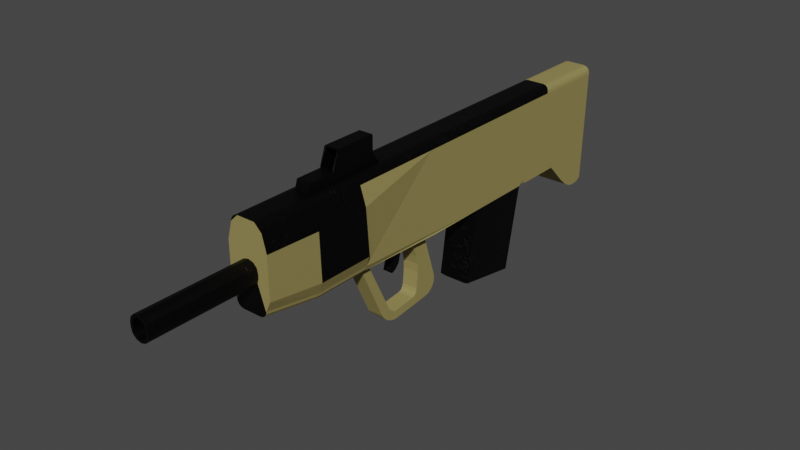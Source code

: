 # Source: BullpopRifle.blend  (saved by Blender 2.91.10; exported with 4.5.12 LTS)
import bpy
from mathutils import Matrix  # noqa: F401  (used for matrix-valued properties, if any)

bpy.ops.wm.read_factory_settings(use_empty=True)
scene = bpy.context.scene
scene.name = 'Scene'

# ---- collections
col_collection = bpy.data.collections.new('Collection'); scene.collection.children.link(col_collection)

# ---- materials (node trees are filled in below, after node groups)
mat_metal = bpy.data.materials.new('Metal')
mat_metal.use_transparent_shadow = False
mat_peach_001 = bpy.data.materials.new('Peach.001')
mat_peach_001.use_transparent_shadow = False

# ---- material node trees
mat_metal.use_nodes = True; mat_metal.node_tree.nodes.clear()
_N = mat_metal.node_tree.nodes; _L = mat_metal.node_tree.links
n0 = _N.new('ShaderNodeBsdfPrincipled'); n0.name = 'Principled BSDF'; n0.location = (23, 300)
n0.distribution = 'GGX'
n0.subsurface_method = 'BURLEY'
n0.inputs[0].default_value = (0.01341, 0.01341, 0.01341, 1.0)
n0.inputs[1].default_value = 1.0
n0.inputs[3].default_value = 1.45
n0.inputs[27].default_value = (0.0, 0.0, 0.0, 1.0)
n0.inputs[28].default_value = 1.0
n1 = _N.new('ShaderNodeOutputMaterial'); n1.name = 'Material Output'; n1.location = (313, 300)
n2 = _N.new('ShaderNodeBump'); n2.name = 'Bump'; n2.location = (-275, -155)
n2.inputs[0].default_value = 0.1167
n2.inputs[1].default_value = 1.0
n2.inputs[2].default_value = 1.0
n3 = _N.new('ShaderNodeValToRGB'); n3.name = 'ColorRamp'; n3.location = (-595, -229)
while len(n3.color_ramp.elements) > 1: n3.color_ramp.elements.remove(n3.color_ramp.elements[-1])
n3.color_ramp.elements[0].position = 0.0; n3.color_ramp.elements[0].color = (0.0, 0.0, 0.0, 1.0)
_e = n3.color_ramp.elements.new(0.5182); _e.color = (1.0, 1.0, 1.0, 1.0)
n4 = _N.new('ShaderNodeMapping'); n4.name = 'Mapping'; n4.location = (-1607, -343)
n5 = _N.new('ShaderNodeTexWave'); n5.name = 'Wave Texture'; n5.location = (-922, -275)
n5.inputs[1].default_value = 23.5
n5.inputs[2].default_value = 68.0
n6 = _N.new('ShaderNodeMix'); n6.name = 'Mix'; n6.location = (-1827, -407)
n6.data_type = 'RGBA'
n6.inputs[0].default_value = 0.7333
n7 = _N.new('ShaderNodeTexNoise'); n7.name = 'Noise Texture'; n7.location = (-2076, -218)
n7.inputs[3].default_value = 16.0
n8 = _N.new('ShaderNodeTexVoronoi'); n8.name = 'Voronoi Texture'; n8.location = (-1021, -639)
n8.distance = 'MINKOWSKI'
n8.inputs[2].default_value = 0.7
n9 = _N.new('ShaderNodeTexNoise'); n9.name = 'Noise Texture.001'; n9.location = (-1625, -729)
n9.inputs[3].default_value = 16.0
n10 = _N.new('ShaderNodeMix'); n10.name = 'Mix.001'; n10.location = (-1264, -732)
n10.data_type = 'RGBA'
n11 = _N.new('ShaderNodeTexCoord'); n11.name = 'Texture Coordinate'; n11.location = (-2319, -395)
n12 = _N.new('ShaderNodeValToRGB'); n12.name = 'ColorRamp.001'; n12.location = (-771, -607)
while len(n12.color_ramp.elements) > 1: n12.color_ramp.elements.remove(n12.color_ramp.elements[-1])
n12.color_ramp.elements[0].position = 0.1545; n12.color_ramp.elements[0].color = (0.0, 0.0, 0.0, 1.0)
_e = n12.color_ramp.elements.new(1.0); _e.color = (1.0, 1.0, 1.0, 1.0)
n13 = _N.new('ShaderNodeBump'); n13.name = 'Bump.001'; n13.location = (-451, -524)
n13.inputs[0].default_value = 0.3
n13.inputs[1].default_value = 1.0
n13.inputs[2].default_value = 1.0
_L.new(n0.outputs[0], n1.inputs[0])
_L.new(n2.outputs[0], n0.inputs[5])
_L.new(n5.outputs[0], n3.inputs[0])
_L.new(n11.outputs[3], n7.inputs[0])
_L.new(n4.outputs[0], n5.inputs[0])
_L.new(n3.outputs[0], n2.inputs[3])
_L.new(n7.outputs[1], n6.inputs[6])
_L.new(n6.outputs[2], n4.inputs[0])
_L.new(n11.outputs[3], n6.inputs[7])
_L.new(n13.outputs[0], n2.inputs[4])
_L.new(n8.outputs[1], n12.inputs[0])
_L.new(n12.outputs[0], n13.inputs[3])
_L.new(n11.outputs[3], n9.inputs[0])
_L.new(n9.outputs[1], n10.inputs[6])
_L.new(n10.outputs[2], n8.inputs[0])
_L.new(n11.outputs[3], n10.inputs[7])
n1.is_active_output = True
mat_peach_001.use_nodes = True; mat_peach_001.node_tree.nodes.clear()
_N = mat_peach_001.node_tree.nodes; _L = mat_peach_001.node_tree.links
n0 = _N.new('ShaderNodeBsdfPrincipled'); n0.name = 'Principled BSDF'; n0.location = (23, 300)
n0.distribution = 'GGX'
n0.subsurface_method = 'BURLEY'
n0.inputs[0].default_value = (0.3588, 0.2959, 0.1017, 1.0)
n0.inputs[1].default_value = 0.2766
n0.inputs[2].default_value = 0.7766
n0.inputs[3].default_value = 1.45
n0.inputs[27].default_value = (0.0, 0.0, 0.0, 1.0)
n0.inputs[28].default_value = 1.0
n1 = _N.new('ShaderNodeOutputMaterial'); n1.name = 'Material Output'; n1.location = (313, 300)
n2 = _N.new('ShaderNodeBump'); n2.name = 'Bump'; n2.location = (-275, -155)
n2.inputs[0].default_value = 0.1167
n2.inputs[1].default_value = 1.0
n2.inputs[2].default_value = 1.0
n3 = _N.new('ShaderNodeValToRGB'); n3.name = 'ColorRamp'; n3.location = (-595, -229)
while len(n3.color_ramp.elements) > 1: n3.color_ramp.elements.remove(n3.color_ramp.elements[-1])
n3.color_ramp.elements[0].position = 0.0; n3.color_ramp.elements[0].color = (0.0, 0.0, 0.0, 1.0)
_e = n3.color_ramp.elements.new(0.5182); _e.color = (1.0, 1.0, 1.0, 1.0)
n4 = _N.new('ShaderNodeMapping'); n4.name = 'Mapping'; n4.location = (-1607, -343)
n5 = _N.new('ShaderNodeTexWave'); n5.name = 'Wave Texture'; n5.location = (-922, -275)
n5.inputs[1].default_value = 23.5
n5.inputs[2].default_value = 68.0
n6 = _N.new('ShaderNodeMix'); n6.name = 'Mix'; n6.location = (-1827, -407)
n6.data_type = 'RGBA'
n6.inputs[0].default_value = 0.7333
n7 = _N.new('ShaderNodeTexNoise'); n7.name = 'Noise Texture'; n7.location = (-2076, -218)
n7.inputs[3].default_value = 16.0
n8 = _N.new('ShaderNodeTexCoord'); n8.name = 'Texture Coordinate'; n8.location = (-2319, -395)
n9 = _N.new('ShaderNodeBump'); n9.name = 'Bump.001'; n9.location = (-451, -524)
n9.inputs[0].default_value = 0.3
n9.inputs[1].default_value = 1.0
n9.inputs[2].default_value = 1.0
_L.new(n0.outputs[0], n1.inputs[0])
_L.new(n2.outputs[0], n0.inputs[5])
_L.new(n5.outputs[0], n3.inputs[0])
_L.new(n8.outputs[3], n7.inputs[0])
_L.new(n4.outputs[0], n5.inputs[0])
_L.new(n3.outputs[0], n2.inputs[3])
_L.new(n7.outputs[1], n6.inputs[6])
_L.new(n6.outputs[2], n4.inputs[0])
_L.new(n8.outputs[3], n6.inputs[7])
_L.new(n9.outputs[0], n2.inputs[4])
n1.is_active_output = True

# ---- world
world_world = bpy.data.worlds.new('World'); scene.world = world_world
world_world.use_nodes = True; world_world.node_tree.nodes.clear()
_N = world_world.node_tree.nodes; _L = world_world.node_tree.links
n0 = _N.new('ShaderNodeOutputWorld'); n0.name = 'World Output'; n0.location = (300, 300)
n1 = _N.new('ShaderNodeBackground'); n1.name = 'Background'; n1.location = (10, 300)
n1.inputs[0].default_value = (0.05088, 0.05088, 0.05088, 1.0)
_L.new(n1.outputs[0], n0.inputs[0])
n0.is_active_output = True
world_world.color = (0.05088, 0.05088, 0.05088)
world_world.use_sun_shadow = False
world_world.sun_shadow_jitter_overblur = 0.0

# ---- meshes
me_cube = bpy.data.meshes.new('Cube')
me_cube.from_pydata([(-0.3468, 1.536, 0.03046), (0.3468, 1.536, 0.03046), (0.005845, -4.214, 0.7562), (0.2096, -4.214, 0.9562), (0.1077, -4.214, 0.783), (0.1823, -4.214, 0.8562), (0.2096, -4.214, 1.047), (0.005845, -4.214, 1.247), (0.1823, -4.214, 1.147), (0.1077, -4.214, 1.22), (-0.2096, -4.214, 0.9562), (-0.005845, -4.214, 0.7562), (-0.1823, -4.214, 0.8562), (-0.1077, -4.214, 0.783), (-0.005845, -4.214, 1.247), (-0.2096, -4.214, 1.047), (-0.1077, -4.214, 1.22), (-0.1823, -4.214, 1.147), (-0.1521, -6.424, 1.04), (0.001723, -6.424, 1.191), (-0.1308, -6.424, 1.118), (-0.07798, -6.424, 1.17), (0.001723, -6.424, 0.8126), (-0.1521, -6.424, 0.9636), (-0.07798, -6.424, 0.8336), (-0.1308, -6.424, 0.8854), (0.1521, -6.424, 0.9636), (-0.001723, -6.424, 0.8126), (0.1308, -6.424, 0.8854), (0.07798, -6.424, 0.8336), (-0.001723, -6.424, 1.191), (0.1521, -6.424, 1.04), (0.07798, -6.424, 1.17), (0.1308, -6.424, 1.118), (0.3468, 4.236, 0.03046), (-0.3468, 4.236, 0.03046), (0.3468, 5.455, -0.6135), (0.3468, 5.013, -0.6616), (-0.3468, 5.013, -0.6616), (-0.3468, 5.455, -0.6135), (0.191, 3.968, 1.968), (0.3468, 3.902, 1.815), (0.2506, 3.963, 1.956), (0.3011, 3.949, 1.923), (0.3349, 3.927, 1.873), (0.3468, 1.973, 1.815), (0.191, 2.01, 1.968), (0.3349, 1.987, 1.873), (0.3011, 1.999, 1.923), (0.2506, 2.007, 1.956), (0.3468, 0.05243, 1.815), (0.191, 0.05243, 1.968), (0.3349, 0.05243, 1.873), (0.3011, 0.05243, 1.923), (0.2506, 0.05243, 1.956), (0.191, -1.905, 1.968), (0.3468, -1.894, 1.815), (0.2506, -1.904, 1.956), (0.3011, -1.902, 1.923), (0.3349, -1.898, 1.873), (-0.3468, -1.772, 0.1834), (-0.191, -1.761, 0.03046), (-0.3349, -1.768, 0.1249), (-0.3011, -1.764, 0.07525), (-0.2506, -1.762, 0.0421), (0.191, -1.761, 0.03046), (0.3468, -1.772, 0.1834), (0.2506, -1.762, 0.0421), (0.3011, -1.764, 0.07525), (0.3349, -1.768, 0.1249), (0.3468, 0.2053, 0.03046), (-0.3468, -1.894, 1.815), (-0.191, -1.905, 1.968), (-0.3349, -1.898, 1.873), (-0.3011, -1.902, 1.923), (-0.2506, -1.904, 1.956), (-0.3468, 0.05243, 1.815), (-0.191, 0.05243, 1.968), (-0.3349, 0.05243, 1.873), (-0.3011, 0.05243, 1.923), (-0.2506, 0.05243, 1.956), (-0.3468, 1.973, 1.815), (-0.191, 2.01, 1.968), (-0.3349, 1.987, 1.873), (-0.3011, 1.999, 1.923), (-0.2506, 2.007, 1.956), (-0.191, 3.968, 1.968), (-0.3468, 3.902, 1.815), (-0.2506, 3.963, 1.956), (-0.3011, 3.949, 1.923), (-0.3349, 3.927, 1.873), (-0.3468, -4.214, 1.815), (-0.191, -4.214, 1.968), (-0.3504, -4.214, 1.815), (-0.3349, -4.214, 1.873), (-0.3011, -4.214, 1.923), (-0.2506, -4.214, 1.956), (-0.191, -4.214, 0.2378), (-0.3468, -4.214, 0.3907), (-0.3361, -4.214, 0.3904), (-0.2506, -4.214, 0.2495), (-0.3011, -4.214, 0.2826), (-0.3349, -4.214, 0.3322), (0.3468, -4.214, 0.3907), (0.191, -4.214, 0.2378), (0.3361, -4.214, 0.3904), (0.3349, -4.214, 0.3322), (0.3011, -4.214, 0.2826), (0.2506, -4.214, 0.2495), (0.191, -4.214, 1.968), (0.3468, -4.214, 1.815), (0.3504, -4.214, 1.815), (0.2506, -4.214, 1.956), (0.3011, -4.214, 1.923), (0.3349, -4.214, 1.873), (-0.3468, 4.628, 1.815), (-0.191, 4.665, 1.968), (-0.3349, 4.642, 1.873), (-0.3011, 4.654, 1.923), (-0.2506, 4.662, 1.956), (0.3468, 4.628, 1.815), (0.191, 4.665, 1.968), (0.3349, 4.642, 1.873), (0.3011, 4.654, 1.923), (0.2506, 4.662, 1.956), (0.3468, 5.013, -0.6616), (0.3468, 4.678, -0.4179), (0.3468, 4.859, -0.5736), (-0.3468, 4.678, -0.4179), (-0.3468, 5.013, -0.6616), (-0.3468, 4.859, -0.5736), (0.3468, 5.163, -0.6954), (0.3468, 5.35, -0.6817), (-0.3468, 5.163, -0.6954), (-0.3468, 5.35, -0.6817), (-0.3468, -0.2479, 0.03046), (-0.1734, -0.0574, -1.387), (0.1734, -0.0574, -1.387), (0.1734, 0.0745, 0.03046), (-0.1734, 0.0745, 0.03046), (-0.1734, -0.4946, 0.03046), (0.1734, -0.4946, 0.03046), (0.1734, 0.3947, -0.9616), (0.1734, 0.1331, -1.366), (0.1734, 0.4121, -1.057), (0.1734, 0.4025, -1.148), (0.1734, 0.3665, -1.23), (0.1734, 0.3067, -1.296), (0.1734, 0.2271, -1.343), (-0.1734, 0.1331, -1.366), (-0.1734, 0.3947, -0.9616), (-0.1734, 0.2271, -1.343), (-0.1734, 0.3067, -1.296), (-0.1734, 0.3665, -1.23), (-0.1734, 0.4025, -1.148), (-0.1734, 0.4121, -1.057), (0.2096, -6.424, 1.047), (0.1823, -6.424, 1.147), (0.1077, -6.424, 1.22), (0.005845, -6.424, 1.247), (-0.1823, -6.424, 1.147), (-0.2096, -6.424, 1.047), (-0.1077, -6.424, 1.22), (-0.005845, -6.424, 1.247), (0.005845, -6.424, 0.7562), (0.1077, -6.424, 0.783), (0.1823, -6.424, 0.8562), (0.2096, -6.424, 0.9562), (-0.2096, -6.424, 0.9562), (-0.1823, -6.424, 0.8562), (-0.1077, -6.424, 0.783), (-0.005845, -6.424, 0.7562), (0.1521, -4.525, 1.04), (0.1308, -4.525, 1.118), (0.07798, -4.525, 1.17), (-0.001723, -4.525, 1.191), (-0.1308, -4.525, 1.118), (-0.1521, -4.525, 1.04), (-0.07798, -4.525, 1.17), (0.001723, -4.525, 1.191), (-0.001723, -4.525, 0.8126), (0.07798, -4.525, 0.8336), (0.1308, -4.525, 0.8854), (0.1521, -4.525, 0.9636), (-0.1521, -4.525, 0.9636), (-0.1308, -4.525, 0.8854), (-0.07798, -4.525, 0.8336), (0.001723, -4.525, 0.8126), (-0.158, -2.403, 1.968), (-0.158, -1.191, 1.968), (0.158, -2.403, 1.968), (0.158, -1.191, 1.968), (-0.1279, -1.348, 2.189), (0.1279, -1.348, 2.189), (0.1279, -2.345, 2.189), (-0.1279, -2.345, 2.189), (-0.1279, -1.348, 2.498), (0.1279, -1.348, 2.498), (0.1279, -2.213, 2.498), (-0.1279, -2.213, 2.498), (-0.158, -1.348, 2.159), (0.158, -1.348, 2.159), (-0.3011, -3.055, 1.923), (-0.2506, -3.056, 1.956), (-0.191, -3.056, 1.968), (0.3468, -3.05, 1.815), (0.3349, -3.053, 1.873), (0.3011, -3.055, 1.923), (-0.158, -2.951, 1.968), (0.2506, -3.056, 1.956), (0.191, -3.056, 1.968), (0.158, -2.951, 1.968), (0.1385, -2.345, 2.159), (0.158, -2.351, 2.139), (0.158, -2.325, 2.159), (0.158, -2.338, 2.177), (0.1443, -2.345, 2.173), (0.1523, -2.347, 2.153), (-0.158, -2.351, 2.139), (-0.1385, -2.345, 2.159), (-0.1443, -2.345, 2.173), (-0.158, -2.338, 2.177), (-0.158, -2.325, 2.159), (-0.1523, -2.347, 2.153), (-0.1385, -2.213, 2.528), (-0.158, -2.22, 2.509), (-0.1443, -2.213, 2.515), (-0.1523, -2.215, 2.523), (-0.158, -1.348, 2.509), (-0.1385, -1.348, 2.528), (-0.1443, -1.348, 2.515), (-0.1523, -1.348, 2.523), (0.158, -2.22, 2.509), (0.1385, -2.213, 2.528), (0.1443, -2.213, 2.515), (0.1523, -2.215, 2.523), (0.1385, -1.348, 2.528), (0.158, -1.348, 2.509), (0.1443, -1.348, 2.515), (0.1523, -1.348, 2.523), (-0.1385, -2.893, 2.159), (-0.158, -2.898, 2.139), (-0.1523, -2.894, 2.153), (0.158, -2.898, 2.139), (0.1385, -2.893, 2.159), (0.1523, -2.894, 2.153), (-0.3349, -3.053, 1.873), (-0.3468, -3.05, 1.815), (-0.191, -2.984, 0.03046), (-0.2506, -2.984, 0.0421), (-0.3011, -2.985, 0.07525), (-0.3349, -2.987, 0.1249), (-0.3468, -2.989, 0.1834), (0.191, -2.984, 0.03046), (0.2506, -2.984, 0.0421), (0.3011, -2.985, 0.07525), (0.3349, -2.987, 0.1249), (0.3468, -2.989, 0.1834), (-0.1734, -1.72, 0.01021), (0.1734, -1.72, 0.01021), (-0.1734, -1.53, 0.03046), (0.1734, -1.53, 0.03046), (-0.1734, -1.153, -1.213), (-0.1734, -0.7141, -1.457), (-0.1734, -1.097, -1.296), (-0.1734, -1.016, -1.369), (-0.1734, -0.9191, -1.423), (-0.1734, -0.815, -1.453), (0.1734, -0.7141, -1.457), (0.1734, -1.153, -1.213), (0.1734, -0.815, -1.453), (0.1734, -0.9191, -1.423), (0.1734, -1.016, -1.369), (0.1734, -1.097, -1.296), (-0.1734, -0.1276, -1.083), (-0.1734, -0.2468, -1.228), (-0.1734, -0.1492, -1.15), (-0.1734, -0.1842, -1.203), (0.1734, -0.2468, -1.228), (0.1734, -0.1276, -1.083), (0.1734, -0.1842, -1.203), (0.1734, -0.1492, -1.15), (0.1734, -0.9293, -1.199), (0.1734, -0.7762, -1.284), (0.1734, -0.8916, -1.246), (0.1734, -0.8356, -1.277), (-0.1734, -0.7762, -1.284), (-0.1734, -0.9293, -1.199), (-0.1734, -0.8356, -1.277), (-0.1734, -0.8916, -1.246), (-0.3468, 1.308, -1.544), (0.3468, 1.308, -1.544), (-0.1076, -0.7954, 0.03072), (-0.1076, -0.5506, -0.1467), (-0.1076, -0.5803, 0.03072), (0.1076, -0.7954, 0.03072), (0.1076, -0.5506, -0.1467), (0.1076, -0.5803, 0.03072), (-0.1076, -0.5803, -0.2875), (-0.1076, -0.7335, -0.2791), (0.1076, -0.5803, -0.2875), (0.1076, -0.7335, -0.2791), (-0.1076, -0.7865, -0.4769), (0.1076, -0.7865, -0.4769), (-0.1076, -0.6002, -0.3421), (-0.1076, -0.6945, -0.4396), (0.1076, -0.6945, -0.4396), (0.1076, -0.6002, -0.3421), (-0.1076, -0.7318, -0.1816), (-0.1076, -0.7431, -0.1139), (0.1076, -0.7431, -0.1139), (0.1076, -0.7318, -0.1816), (-0.1734, -0.3216, -0.03706), (-0.1734, -0.2114, -0.173), (-0.1734, -0.1482, -0.3586), (-0.1734, -0.107, -0.5441), (-0.1734, -0.09928, -0.7297), (0.1734, -0.3216, -0.03706), (0.1734, -0.2114, -0.173), (0.1734, -0.1482, -0.3586), (0.1734, -0.107, -0.5441), (0.1734, -0.09928, -0.7297), (0.4418, -1.864, 1.415), (0.4418, -4.214, 1.466), (0.4418, -3.035, 1.415), (-0.4418, -1.866, 1.414), (-0.4418, -4.214, 1.461), (-0.4418, -3.036, 1.414), (0.4418, -1.79, 0.4188), (0.4418, -4.214, 0.5962), (0.4418, -2.998, 0.4188), (-0.4418, -1.799, 0.4221), (-0.4418, -4.214, 0.5831), (-0.4418, -3.003, 0.4221), (0.3468, 5.456, -0.6095), (0.304, 5.505, -0.4108), (-0.304, 5.505, -0.4108), (-0.3468, 5.456, -0.6095), (0.304, 5.57, 1.811), (0.3468, 5.527, 1.815), (0.1868, 5.574, 1.925), (0.191, 5.532, 1.968), (0.2947, 5.571, 1.856), (0.3349, 5.529, 1.873), (0.2706, 5.573, 1.892), (0.3011, 5.531, 1.923), (0.2342, 5.573, 1.916), (0.2506, 5.532, 1.956), (-0.1868, 5.574, 1.925), (-0.191, 5.532, 1.968), (-0.304, 5.57, 1.811), (-0.3468, 5.527, 1.815), (-0.2342, 5.573, 1.916), (-0.2506, 5.532, 1.956), (-0.2706, 5.573, 1.892), (-0.3011, 5.531, 1.923), (-0.2947, 5.571, 1.856), (-0.3349, 5.529, 1.873), (-0.2472, 1.341, -1.589), (-0.3468, 1.308, -1.544), (0.3468, 1.308, -1.544), (0.2472, 1.341, -1.589), (-0.3468, 2.665, -1.777), (-0.2472, 2.629, -1.801), (0.2472, 2.629, -1.801), (0.3468, 2.665, -1.777), (-0.3468, 3.024, 0.03046), (-0.2428, 3.131, 0.03046), (-0.3468, 3.235, 0.03046), (-0.3468, 3.172, 0.1259), (0.2428, 3.131, 0.03046), (0.3468, 3.024, 0.03046), (0.3468, 3.172, 0.1259), (0.3468, 3.235, 0.03046), (-0.2428, 2.665, -1.777), (-0.3468, 2.665, -1.777), (0.3468, 2.665, -1.777), (0.2428, 2.665, -1.777)], [], [(366, 0, 290, 359, 362, 375), (10, 15, 161, 168), (248, 97, 104, 253), (200, 222, 221, 225, 228), (204, 210, 109, 92), (121, 40, 86, 116), (139, 138, 70, 1, 0, 135, 140), (324, 323, 110, 205), (212, 219, 240, 244), (34, 373, 372, 41, 120), (376, 377, 374, 375, 362, 363, 364, 365), (0, 366, 369, 87, 81), (1, 371, 376, 365, 360, 291), (327, 325, 71, 247), (19, 30, 175, 179), (2, 11, 171, 164), (14, 7, 159, 163), (2, 4, 5, 105, 104, 97, 99, 13, 11), (6, 8, 9, 7, 14, 16, 17, 15, 10, 12, 13, 99, 98, 332, 326, 91, 93, 92, 109, 111, 110, 323, 329, 103, 105, 5, 3), (6, 156, 157, 8), (8, 157, 158, 9), (9, 158, 159, 7), (161, 15, 17, 160), (160, 17, 16, 162), (162, 16, 14, 163), (2, 164, 165, 4), (4, 165, 166, 5), (5, 166, 167, 3), (10, 168, 169, 12), (12, 169, 170, 13), (13, 170, 171, 11), (6, 3, 167, 156), (372, 371, 1, 45, 41), (128, 35, 34, 126), (123, 345, 343, 122), (40, 46, 82, 86), (122, 343, 339, 120), (35, 128, 130, 129, 38, 133, 134, 39, 337, 351, 115), (348, 352, 354, 356, 350, 336, 335, 338, 342, 344, 346, 340), (60, 62, 63, 135, 0, 81, 76, 71, 325, 331), (70, 68, 69, 66, 328, 322, 56, 50, 45, 1), (91, 94, 93), (94, 95, 93), (95, 96, 93), (96, 92, 93), (97, 100, 99), (100, 101, 99), (101, 102, 99), (102, 98, 99), (103, 106, 105), (106, 107, 105), (107, 108, 105), (108, 104, 105), (109, 112, 111), (112, 113, 111), (113, 114, 111), (114, 110, 111), (210, 55, 57, 209), (209, 57, 58, 207), (207, 58, 59, 206), (206, 59, 56, 205), (116, 86, 88, 119), (119, 88, 89, 118), (118, 89, 90, 117), (117, 90, 87, 115), (46, 40, 42, 49), (49, 42, 43, 48), (48, 43, 44, 47), (47, 44, 41, 45), (51, 46, 49, 54), (54, 49, 48, 53), (53, 48, 47, 52), (52, 47, 45, 50), (55, 51, 54, 57), (57, 54, 53, 58), (58, 53, 52, 59), (59, 52, 50, 56), (204, 92, 96, 203), (203, 96, 95, 202), (202, 95, 94, 246), (246, 94, 91, 247), (248, 61, 64, 249), (249, 64, 63, 250), (250, 63, 62, 251), (251, 62, 60, 252), (253, 104, 108, 254), (254, 108, 107, 255), (255, 107, 106, 256), (256, 106, 103, 257), (77, 72, 75, 80), (80, 75, 74, 79), (79, 74, 73, 78), (78, 73, 71, 76), (82, 77, 80, 85), (85, 80, 79, 84), (84, 79, 78, 83), (83, 78, 76, 81), (86, 82, 85, 88), (88, 85, 84, 89), (89, 84, 83, 90), (90, 83, 81, 87), (341, 121, 116, 349), (349, 116, 119, 353), (124, 347, 345, 123), (121, 341, 347, 124), (0, 1, 291, 290), (357, 117, 115, 351), (355, 118, 117, 357), (353, 119, 118, 355), (40, 121, 124, 42), (42, 124, 123, 43), (43, 123, 122, 44), (44, 122, 120, 41), (334, 36, 132, 131, 37, 125, 127, 126, 34, 120, 339), (128, 126, 127, 130), (130, 127, 125, 129), (129, 125, 37, 38), (132, 134, 133, 131), (38, 37, 131, 133), (134, 132, 36, 39), (68, 70, 138, 141, 140, 135, 63, 64, 61, 65, 67), (275, 278, 283, 286), (143, 149, 136, 137), (142, 150, 155, 144), (144, 155, 154, 145), (145, 154, 153, 146), (146, 153, 152, 147), (147, 152, 151, 148), (148, 151, 149, 143), (138, 139, 150, 142), (31, 33, 157, 156), (33, 32, 158, 157), (30, 19, 21, 162, 163, 159, 158, 32), (20, 18, 161, 160), (21, 20, 160, 162), (22, 27, 29, 165, 164, 171, 170, 24), (29, 28, 166, 165), (28, 26, 167, 166), (23, 25, 169, 168), (25, 24, 170, 169), (26, 31, 156, 167), (18, 23, 168, 161), (175, 174, 173, 172, 183, 182, 181, 180, 187, 186, 185, 184, 177, 176, 178, 179), (28, 29, 181, 182), (33, 31, 172, 173), (23, 18, 177, 184), (26, 28, 182, 183), (32, 33, 173, 174), (25, 23, 184, 185), (30, 32, 174, 175), (24, 25, 185, 186), (18, 20, 176, 177), (22, 24, 186, 187), (20, 21, 178, 176), (31, 26, 183, 172), (21, 19, 179, 178), (27, 22, 187, 180), (29, 27, 180, 181), (189, 200, 201, 191), (198, 194, 216, 215, 232, 234), (189, 191, 190, 188), (195, 199, 226, 225, 221, 220), (199, 198, 234, 233, 224, 226), (191, 201, 214, 213, 190), (192, 193, 201, 200), (190, 213, 243, 211), (236, 229, 224, 233), (197, 196, 230, 229, 236, 238), (194, 195, 220, 219, 212, 216), (211, 243, 245, 244, 240, 242, 241, 208), (193, 197, 238, 237, 201), (196, 192, 200, 228, 230), (69, 256, 257, 66), (218, 188, 208, 241), (188, 218, 222, 200, 189), (188, 190, 211, 208), (212, 217, 213, 214, 215, 216), (218, 223, 219, 220, 221, 222), (224, 227, 226), (227, 225, 226), (228, 231, 230), (231, 229, 230), (232, 235, 234), (235, 233, 234), (236, 239, 238), (239, 237, 238), (224, 229, 231, 227), (227, 231, 228, 225), (236, 233, 235, 239), (239, 235, 232, 237), (218, 241, 242, 223), (223, 242, 240, 219), (243, 213, 217, 245), (245, 217, 212, 244), (215, 214, 201, 237, 232), (68, 255, 256, 69), (67, 254, 255, 68), (65, 253, 254, 67), (102, 251, 252, 98), (101, 250, 251, 102), (100, 249, 250, 101), (97, 248, 249, 100), (73, 246, 247, 71), (74, 202, 246, 73), (75, 203, 202, 74), (72, 204, 203, 75), (114, 206, 205, 110), (113, 207, 206, 114), (112, 209, 207, 113), (109, 210, 209, 112), (326, 327, 247, 91), (322, 324, 205, 56), (46, 51, 55, 210, 204, 72, 77, 82), (61, 248, 253, 65), (312, 140, 141, 317), (137, 136, 263, 268), (260, 261, 259, 258), (262, 269, 273, 264), (264, 273, 272, 265), (265, 272, 271, 266), (266, 271, 270, 267), (267, 270, 268, 263), (262, 258, 259, 269), (274, 276, 277, 275, 286, 288, 289, 287, 260, 258, 262, 264, 265, 266, 267, 263, 136, 149, 151, 152, 153, 154, 155, 150, 139, 140, 312, 313, 314, 315, 316), (278, 280, 281, 279, 321, 320, 319, 318, 317, 141, 138, 142, 144, 145, 146, 147, 148, 143, 137, 268, 270, 271, 272, 273, 269, 259, 261, 282, 284, 285, 283), (274, 279, 281, 276), (276, 281, 280, 277), (277, 280, 278, 275), (282, 287, 289, 284), (284, 289, 288, 285), (285, 288, 286, 283), (287, 282, 261, 260), (358, 361, 364, 363), (35, 368, 367, 370, 373, 34), (369, 368, 35, 115, 87), (310, 295, 292, 309), (293, 294, 297, 296), (311, 308, 299, 301), (297, 294, 292, 295), (293, 296, 300, 298), (298, 300, 307, 304), (305, 306, 303, 302), (301, 299, 302, 303), (306, 305, 304, 307), (293, 298, 304, 305, 302, 299, 308, 309, 292, 294), (296, 297, 295, 310, 311, 301, 303, 306, 307, 300), (308, 311, 310, 309), (274, 316, 321, 279), (316, 315, 320, 321), (315, 314, 319, 320), (314, 313, 318, 319), (313, 312, 317, 318), (328, 330, 324, 322), (330, 329, 323, 324), (332, 333, 327, 326), (333, 331, 325, 327), (257, 103, 329, 330), (66, 257, 330, 328), (252, 60, 331, 333), (98, 252, 333, 332), (340, 346, 347, 341), (346, 344, 345, 347), (344, 342, 343, 345), (342, 338, 339, 343), (352, 348, 349, 353), (354, 352, 353, 355), (356, 354, 355, 357), (350, 356, 357, 351), (341, 349, 348, 340), (351, 337, 336, 350), (334, 339, 338, 335), (39, 36, 334, 335, 336, 337), (362, 359, 358, 363), (360, 365, 364, 361), (290, 291, 360, 361, 358, 359), (366, 367, 368, 369), (370, 371, 372, 373), (376, 371, 370, 377), (366, 375, 374, 367), (370, 367, 374, 377)])
me_cube.polygons.foreach_set('material_index', [0, 0, 1, 0, 0, 1, 1, 0, 0, 1, 0, 1, 0, 0, 0, 0, 0, 0, 1, 0, 0, 0, 0, 0, 0, 0, 0, 0, 0, 0, 0, 0, 1, 1, 1, 0, 1, 1, 0, 1, 1, 0, 0, 0, 0, 0, 0, 0, 0, 0, 0, 0, 0, 0, 0, 0, 0, 0, 0, 0, 0, 1, 1, 1, 1, 0, 0, 0, 0, 0, 0, 0, 0, 0, 0, 0, 0, 0, 0, 0, 0, 1, 1, 1, 1, 1, 1, 1, 1, 0, 0, 0, 0, 0, 0, 0, 0, 0, 0, 0, 0, 1, 1, 1, 1, 0, 1, 1, 1, 1, 1, 1, 1, 1, 1, 1, 1, 1, 1, 1, 1, 1, 1, 1, 1, 1, 1, 1, 1, 1, 0, 0, 0, 0, 0, 0, 0, 0, 0, 0, 0, 0, 0, 0, 0, 0, 0, 0, 0, 0, 0, 0, 0, 0, 0, 0, 0, 0, 0, 0, 0, 0, 0, 0, 0, 0, 0, 0, 0, 0, 0, 0, 1, 0, 0, 0, 0, 0, 0, 0, 0, 0, 0, 0, 0, 0, 0, 0, 0, 0, 0, 0, 0, 0, 0, 1, 1, 1, 1, 1, 1, 1, 0, 0, 0, 0, 0, 0, 0, 0, 0, 0, 0, 1, 1, 1, 1, 1, 1, 1, 1, 1, 1, 1, 1, 1, 1, 1, 1, 1, 1, 1, 0, 1, 1, 0, 0, 0, 0, 0, 0, 0, 0, 0, 0, 0, 0, 1, 1, 1, 1, 1, 0, 1, 1, 0, 1, 1, 1, 1, 0, 0, 0, 0, 0, 0, 0, 0, 0, 0, 0, 0, 0, 0, 0, 1, 1, 0, 0, 0])
_uv = me_cube.uv_layers.new(name='UVMap')
_uv.uv.foreach_set('vector', [0.625, 0.2056, 0.625, 0.159, 0.625, 0.159, 0.625, 0.159, 0.625, 0.209, 0.625, 0.209, 0.5093, 0.9007, 0.4907, 0.9007, 0.4907, 0.9007, 0.5093, 0.9007, 0.8188, 0.7204, 0.8188, 0.75, 0.6812, 0.75, 0.6812, 0.7204, 0.625, 0.25, 0.625, 0.00489, 0.625, 0.0, 0.625, 0.0, 0.625, 0.25, 0.1812, 0.7204, 0.3188, 0.7204, 0.3188, 0.75, 0.1812, 0.75, 0.3188, 0.5232, 0.3188, 0.541, 0.1812, 0.541, 0.1812, 0.5232, 0.8125, 0.6359, 0.6875, 0.6359, 0.625, 0.6359, 0.625, 0.591, 0.875, 0.591, 0.625, 0.1014, 0.625, 0.2382, 0.4464, 0.7204, 0.4464, 0.75, 0.3947, 0.75, 0.3947, 0.7204, 0.625, 0.7654, 0.625, 0.9846, 0.625, 0.9846, 0.625, 0.7654, 0.625, 0.5232, 0.625, 0.5394, 0.6127, 0.541, 0.3947, 0.541, 0.3947, 0.5232, 0.625, 0.541, 0.625, 0.4913, 0.625, 0.2587, 0.625, 0.209, 0.625, 0.209, 0.625, 0.2559, 0.625, 0.4941, 0.625, 0.541, 0.625, 0.159, 0.625, 0.2056, 0.6127, 0.209, 0.3947, 0.209, 0.3947, 0.159, 0.625, 0.591, 0.625, 0.5444, 0.625, 0.541, 0.625, 0.541, 0.625, 0.591, 0.625, 0.591, 0.4431, 0.02957, 0.4431, 0.05896, 0.3947, 0.05896, 0.3947, 0.02957, 0.4604, 0.8748, 0.4604, 0.8752, 0.4604, 0.8752, 0.4604, 0.8748, 0.5501, 0.8743, 0.5501, 0.8757, 0.5501, 0.8757, 0.5501, 0.8743, 0.4499, 0.8757, 0.4499, 0.8743, 0.4499, 0.8743, 0.4499, 0.8757, 0.5501, 0.8743, 0.5501, 0.8618, 0.5501, 0.8526, 0.6068, 0.7742, 0.625, 0.8062, 0.625, 0.9438, 0.6068, 0.9758, 0.5446, 0.9007, 0.5501, 0.8757, 0.4907, 0.8493, 0.4703, 0.8493, 0.4554, 0.8493, 0.4499, 0.8743, 0.4499, 0.8757, 0.4499, 0.8882, 0.4499, 0.8974, 0.4907, 0.9007, 0.5093, 0.9007, 0.5297, 0.9007, 0.5446, 0.9007, 0.6068, 0.9758, 0.6053, 1.0, 0.5582, 1.0, 0.4431, 1.0, 0.3947, 1.0, 0.3909, 0.9789, 0.375, 0.9438, 0.375, 0.8062, 0.3909, 0.7711, 0.3947, 0.75, 0.4464, 0.75, 0.5749, 0.75, 0.6053, 0.75, 0.6068, 0.7742, 0.5501, 0.8526, 0.5093, 0.8493, 0.4907, 0.8493, 0.4907, 0.8493, 0.4703, 0.8504, 0.4703, 0.8493, 0.4703, 0.8493, 0.4703, 0.8504, 0.4518, 0.8618, 0.4499, 0.8618, 0.4499, 0.8618, 0.4518, 0.8618, 0.4499, 0.8743, 0.4499, 0.8743, 0.4907, 0.9007, 0.4907, 0.9007, 0.4703, 0.9007, 0.4703, 0.8996, 0.4703, 0.8996, 0.4703, 0.9007, 0.4499, 0.8882, 0.4518, 0.8882, 0.4518, 0.8882, 0.4499, 0.8882, 0.4499, 0.8757, 0.4499, 0.8757, 0.5501, 0.8743, 0.5501, 0.8743, 0.5482, 0.8618, 0.5501, 0.8618, 0.5501, 0.8618, 0.5482, 0.8618, 0.5297, 0.8504, 0.5297, 0.8493, 0.5297, 0.8493, 0.5297, 0.8504, 0.5093, 0.8493, 0.5093, 0.8493, 0.5093, 0.9007, 0.5093, 0.9007, 0.5297, 0.8996, 0.5297, 0.9007, 0.5297, 0.9007, 0.5297, 0.8996, 0.5482, 0.8882, 0.5501, 0.8882, 0.5501, 0.8882, 0.5482, 0.8882, 0.5501, 0.8757, 0.5501, 0.8757, 0.4907, 0.8493, 0.5093, 0.8493, 0.5093, 0.8493, 0.4907, 0.8493, 0.6127, 0.541, 0.625, 0.5444, 0.625, 0.591, 0.3947, 0.591, 0.3947, 0.541, 0.875, 0.5115, 0.875, 0.5232, 0.625, 0.5232, 0.625, 0.5115, 0.375, 0.5234, 0.3764, 0.4959, 0.3841, 0.4997, 0.3872, 0.5232, 0.3188, 0.541, 0.3188, 0.591, 0.1812, 0.591, 0.1812, 0.541, 0.3872, 0.5232, 0.3841, 0.4997, 0.3898, 0.5011, 0.3947, 0.5232, 0.625, 0.2268, 0.625, 0.2385, 0.7911, 0.4185, 0.622, 0.2461, 0.622, 0.2461, 0.6187, 0.2469, 0.6133, 0.2486, 0.6016, 0.2495, 0.6014, 0.2495, 0.3898, 0.2489, 0.3947, 0.2268, 0.3789, 0.3077, 0.3798, 0.2907, 0.3821, 0.2775, 0.3854, 0.2688, 0.3897, 0.2655, 0.5874, 0.2654, 0.5874, 0.4846, 0.3888, 0.4865, 0.3835, 0.4859, 0.3764, 0.482, 0.3693, 0.4713, 0.3743, 0.4474, 0.875, 0.6913, 0.8707, 0.6912, 0.8586, 0.691, 0.625, 0.1014, 0.625, 0.159, 0.3947, 0.159, 0.3947, 0.109, 0.3947, 0.05896, 0.505, 0.2041, 0.7677, 0.55, 0.625, 0.6359, 0.6414, 0.6911, 0.6293, 0.6912, 0.6053, 0.691, 0.5749, 0.691, 0.4464, 0.691, 0.3947, 0.691, 0.3947, 0.641, 0.3947, 0.591, 0.625, 0.591, 0.3947, 1.0, 0.4, 1.07, 0.3909, 0.9789, 0.4, 1.07, 0.3808, 1.0, 0.3909, 0.9789, 0.3808, 1.0, 0.3765, 1.0, 0.3909, 0.9789, 0.3765, 1.0, 0.375, 1.0, 0.3909, 0.9789, 0.8188, 0.75, 0.8403, 0.75, 0.8711, 0.75, 0.8403, 0.75, 0.8586, 0.75, 0.8711, 0.75, 0.8586, 0.75, 0.8707, 0.75, 0.8711, 0.75, 0.8707, 0.75, 0.875, 0.75, 0.8711, 0.75, 0.6053, 0.75, 0.6144, 0.7768, 0.6068, 0.7742, 0.6144, 0.7768, 0.6193, 0.7575, 0.6068, 0.7742, 0.6193, 0.7575, 0.6228, 0.7529, 0.6068, 0.7742, 0.6228, 0.7529, 0.6237, 0.7517, 0.6068, 0.7742, 0.969, -2.659, 0.5525, -0.2262, 0.3909, 0.7711, 0.5525, -0.2262, 0.3808, 0.75, 0.3909, 0.7711, 0.3808, 0.75, 0.3872, 0.75, 0.3909, 0.7711, 0.3872, 0.75, 0.3947, 0.75, 0.3909, 0.7711, 0.3188, 0.7204, 0.3188, 0.691, 0.3403, 0.691, 0.3403, 0.7204, 0.3403, 0.7204, 0.3403, 0.691, 0.375, 0.691, 0.375, 0.7204, 0.375, 0.7204, 0.375, 0.691, 0.3872, 0.691, 0.3872, 0.7204, 0.3872, 0.7204, 0.3872, 0.691, 0.3947, 0.691, 0.3947, 0.7204, 0.1812, 0.5232, 0.1812, 0.541, 0.1597, 0.5412, 0.1597, 0.5233, 0.1597, 0.5233, 0.1597, 0.5412, 0.125, 0.541, 0.125, 0.5235, 0.375, 0.2265, 0.375, 0.209, 0.3872, 0.209, 0.3872, 0.2268, 0.3872, 0.2268, 0.3872, 0.209, 0.3947, 0.209, 0.3947, 0.2268, 0.3188, 0.591, 0.3188, 0.541, 0.3403, 0.5412, 0.3403, 0.5911, 0.3403, 0.5911, 0.3403, 0.5412, 0.375, 0.5413, 0.375, 0.5912, 0.375, 0.5912, 0.375, 0.5413, 0.3872, 0.541, 0.3872, 0.591, 0.3872, 0.591, 0.3872, 0.541, 0.3947, 0.541, 0.3947, 0.591, 0.3188, 0.641, 0.3188, 0.591, 0.3403, 0.5911, 0.3403, 0.641, 0.3403, 0.641, 0.3403, 0.5911, 0.375, 0.5912, 0.375, 0.641, 0.375, 0.641, 0.375, 0.5912, 0.3872, 0.591, 0.3872, 0.641, 0.3872, 0.641, 0.3872, 0.591, 0.3947, 0.591, 0.3947, 0.641, 0.3188, 0.691, 0.3188, 0.641, 0.3403, 0.641, 0.3403, 0.691, 0.3403, 0.691, 0.3403, 0.641, 0.375, 0.641, 0.375, 0.691, 0.375, 0.691, 0.375, 0.641, 0.3872, 0.641, 0.3872, 0.691, 0.3872, 0.691, 0.3872, 0.641, 0.3947, 0.641, 0.3947, 0.691, 0.1812, 0.7204, 0.1812, 0.75, 0.1597, 0.75, 0.1597, 0.7204, 0.1597, 0.7204, 0.1597, 0.75, 0.125, 0.75, 0.125, 0.7204, 0.375, 0.02957, 0.375, 0.0, 0.3872, 0.0, 0.3872, 0.02957, 0.3872, 0.02957, 0.3872, 0.0, 0.3947, 0.0, 0.3947, 0.02957, 0.8188, 0.7204, 0.8188, 0.691, 0.8403, 0.6911, 0.8403, 0.7204, 0.8403, 0.7204, 0.8403, 0.6911, 0.875, 0.6911, 0.875, 0.7205, 0.625, 0.02953, 0.625, 0.05888, 0.6128, 0.05896, 0.6128, 0.02957, 0.6128, 0.02957, 0.6128, 0.05896, 0.6053, 0.05896, 0.6053, 0.02957, 0.6812, 0.7204, 0.6812, 0.75, 0.6597, 0.75, 0.6597, 0.7204, 0.6597, 0.7204, 0.6597, 0.75, 0.625, 0.75, 0.625, 0.7205, 0.625, 0.7205, 0.625, 0.75, 0.6128, 0.75, 0.6128, 0.7204, 0.6128, 0.7204, 0.6128, 0.75, 0.6053, 0.75, 0.6053, 0.7204, 0.1812, 0.641, 0.1812, 0.691, 0.1597, 0.691, 0.1597, 0.641, 0.1597, 0.641, 0.1597, 0.691, 0.125, 0.691, 0.125, 0.641, 0.375, 0.109, 0.375, 0.05905, 0.3872, 0.05896, 0.3872, 0.109, 0.3872, 0.109, 0.3872, 0.05896, 0.3947, 0.05896, 0.3947, 0.109, 0.1812, 0.591, 0.1812, 0.641, 0.1597, 0.641, 0.1597, 0.5911, 0.1597, 0.5911, 0.1597, 0.641, 0.125, 0.641, 0.125, 0.5913, 0.375, 0.1587, 0.375, 0.109, 0.3872, 0.109, 0.3872, 0.159, 0.3872, 0.159, 0.3872, 0.109, 0.3947, 0.109, 0.3947, 0.159, 0.1812, 0.541, 0.1812, 0.591, 0.1597, 0.5911, 0.1597, 0.5412, 0.1597, 0.5412, 0.1597, 0.5911, 0.125, 0.591, 0.125, 0.5415, 0.375, 0.2085, 0.375, 0.159, 0.3872, 0.159, 0.3872, 0.209, 0.3872, 0.209, 0.3872, 0.159, 0.3947, 0.159, 0.3947, 0.209, 0.3188, 0.5011, 0.3188, 0.5232, 0.1812, 0.5232, 0.1812, 0.5011, 0.1812, 0.5011, 0.1812, 0.5232, 0.1597, 0.5233, 0.1597, 0.5011, 0.3403, 0.5233, 0.3517, 0.4901, 0.3764, 0.4959, 0.375, 0.5234, 0.3188, 0.5232, 0.3188, 0.5011, 0.3517, 0.4901, 0.3403, 0.5233, 0.875, 0.591, 0.625, 0.591, 0.625, 0.591, 0.875, 0.591, 0.3841, 0.2489, 0.3872, 0.2268, 0.3947, 0.2268, 0.3898, 0.2489, 0.375, 0.2489, 0.375, 0.2268, 0.3872, 0.2268, 0.3841, 0.2489, 0.1597, 0.5011, 0.1597, 0.5233, 0.125, 0.5232, 0.125, 0.5011, 0.3188, 0.541, 0.3188, 0.5232, 0.3403, 0.5233, 0.3403, 0.5412, 0.3403, 0.5412, 0.3403, 0.5233, 0.375, 0.5234, 0.375, 0.5413, 0.375, 0.5413, 0.375, 0.5234, 0.3872, 0.5232, 0.3872, 0.541, 0.3872, 0.541, 0.3872, 0.5232, 0.3947, 0.5232, 0.3947, 0.541, 0.6014, 0.5005, 0.6016, 0.5005, 0.6125, 0.5022, 0.6187, 0.5031, 0.622, 0.5039, 0.622, 0.5039, 0.6244, 0.5065, 0.625, 0.5115, 0.625, 0.5232, 0.3947, 0.5232, 0.3898, 0.5011, 0.875, 0.5115, 0.625, 0.5115, 0.6244, 0.5065, 0.7911, 0.4185, 0.7911, 0.4185, 0.6244, 0.5065, 0.625, 0.5041, 0.875, 0.5041, 0.875, 0.5041, 0.625, 0.5041, 0.625, 0.5041, 0.875, 0.5041, 0.625, 0.5, 0.875, 0.5, 0.875, 0.5025, 0.625, 0.5025, 0.875, 0.5041, 0.625, 0.5041, 0.625, 0.5025, 0.875, 0.5025, 0.625, 0.25, 0.625, 0.5, 0.6005, 0.5, 0.6005, 0.25, 0.6414, 0.6911, 0.625, 0.6359, 0.6875, 0.6359, 0.625, 0.5118, 0.625, 0.2382, 0.625, 0.1014, 0.8586, 0.691, 0.8403, 0.691, 0.8188, 0.691, 0.6812, 0.691, 0.6597, 0.6911, 0.625, 0.2382, 0.625, 0.5118, 0.625, 0.5118, 0.625, 0.2382, 0.625, 0.5097, 0.625, 0.2403, 0.625, 0.2382, 0.625, 0.5118, 0.6875, 0.6359, 0.8125, 0.6359, 0.8125, 0.6359, 0.6875, 0.6359, 0.6875, 0.6359, 0.8125, 0.6359, 0.8125, 0.6359, 0.6875, 0.6359, 0.6875, 0.6359, 0.8125, 0.6359, 0.8125, 0.6359, 0.6875, 0.6359, 0.625, 0.5054, 0.625, 0.2446, 0.625, 0.2423, 0.625, 0.5077, 0.625, 0.5077, 0.625, 0.2423, 0.625, 0.2414, 0.625, 0.5086, 0.625, 0.5086, 0.625, 0.2414, 0.625, 0.2403, 0.625, 0.5097, 0.6875, 0.6359, 0.8125, 0.6359, 0.8125, 0.6359, 0.6875, 0.6359, 0.4921, 0.856, 0.4757, 0.858, 0.4703, 0.8504, 0.4907, 0.8493, 0.4757, 0.858, 0.464, 0.8651, 0.4518, 0.8618, 0.4703, 0.8504, 0.4604, 0.8752, 0.4604, 0.8748, 0.464, 0.8849, 0.4518, 0.8882, 0.4499, 0.8757, 0.4499, 0.8743, 0.4518, 0.8618, 0.464, 0.8651, 0.4757, 0.892, 0.4921, 0.894, 0.4907, 0.9007, 0.4703, 0.8996, 0.464, 0.8849, 0.4757, 0.892, 0.4703, 0.8996, 0.4518, 0.8882, 0.5396, 0.8748, 0.5396, 0.8752, 0.536, 0.8651, 0.5482, 0.8618, 0.5501, 0.8743, 0.5501, 0.8757, 0.5482, 0.8882, 0.536, 0.8849, 0.536, 0.8651, 0.5243, 0.858, 0.5297, 0.8504, 0.5482, 0.8618, 0.5243, 0.858, 0.5079, 0.856, 0.5093, 0.8493, 0.5297, 0.8504, 0.5079, 0.894, 0.5243, 0.892, 0.5297, 0.8996, 0.5093, 0.9007, 0.5243, 0.892, 0.536, 0.8849, 0.5482, 0.8882, 0.5297, 0.8996, 0.5079, 0.856, 0.4921, 0.856, 0.4907, 0.8493, 0.5093, 0.8493, 0.4921, 0.894, 0.5079, 0.894, 0.5093, 0.9007, 0.4907, 0.9007, 0.4604, 0.8752, 0.464, 0.8651, 0.4757, 0.858, 0.4921, 0.856, 0.5079, 0.856, 0.5243, 0.858, 0.536, 0.8651, 0.5396, 0.8752, 0.5396, 0.8748, 0.536, 0.8849, 0.5243, 0.892, 0.5079, 0.894, 0.4921, 0.894, 0.4757, 0.892, 0.464, 0.8849, 0.4604, 0.8748, 0.5243, 0.858, 0.536, 0.8651, 0.536, 0.8651, 0.5243, 0.858, 0.4757, 0.858, 0.4921, 0.856, 0.4921, 0.856, 0.4757, 0.858, 0.5079, 0.894, 0.4921, 0.894, 0.4921, 0.894, 0.5079, 0.894, 0.5079, 0.856, 0.5243, 0.858, 0.5243, 0.858, 0.5079, 0.856, 0.464, 0.8651, 0.4757, 0.858, 0.4757, 0.858, 0.464, 0.8651, 0.5243, 0.892, 0.5079, 0.894, 0.5079, 0.894, 0.5243, 0.892, 0.4604, 0.8752, 0.464, 0.8651, 0.464, 0.8651, 0.4604, 0.8752, 0.536, 0.8849, 0.5243, 0.892, 0.5243, 0.892, 0.536, 0.8849, 0.4921, 0.894, 0.4757, 0.892, 0.4757, 0.892, 0.4921, 0.894, 0.5396, 0.8748, 0.536, 0.8849, 0.536, 0.8849, 0.5396, 0.8748, 0.4757, 0.892, 0.464, 0.8849, 0.464, 0.8849, 0.4757, 0.892, 0.4921, 0.856, 0.5079, 0.856, 0.5079, 0.856, 0.4921, 0.856, 0.464, 0.8849, 0.4604, 0.8748, 0.4604, 0.8748, 0.464, 0.8849, 0.5396, 0.8752, 0.5396, 0.8748, 0.5396, 0.8748, 0.5396, 0.8752, 0.536, 0.8651, 0.5396, 0.8752, 0.5396, 0.8752, 0.536, 0.8651, 0.375, 0.5, 0.625, 0.5, 0.625, 0.75, 0.375, 0.75, 0.625, 0.7738, 0.625, 0.7738, 0.625, 0.7609, 0.625, 0.75, 0.625, 0.75, 0.625, 0.7609, 0.125, 0.5, 0.375, 0.5, 0.375, 0.75, 0.125, 0.75, 0.625, 0.9762, 0.625, 0.9762, 0.625, 0.9891, 0.625, 1.0, 0.625, 1.0, 0.625, 0.9891, 0.625, 0.9762, 0.625, 0.7738, 0.625, 0.7609, 0.625, 0.7654, 0.625, 0.9846, 0.625, 0.9891, 0.375, 0.25, 0.625, 0.25, 0.625, 0.4951, 0.5995, 0.5, 0.375, 0.5, 0.625, 0.5238, 0.625, 0.7262, 0.625, 0.75, 0.625, 0.5, 0.375, 0.5, 0.5995, 0.5, 0.5995, 0.5, 0.375, 0.5, 0.6404, 0.5, 0.8596, 0.5, 0.8596, 0.75, 0.6404, 0.75, 0.625, 0.7262, 0.625, 0.5238, 0.625, 0.5109, 0.625, 0.5154, 0.625, 0.7346, 0.625, 0.7391, 0.625, 0.7738, 0.625, 0.9762, 0.625, 0.9891, 0.625, 0.9846, 0.625, 0.7654, 0.625, 0.7609, 0.375, 0.75, 0.5995, 0.75, 0.6175, 0.7545, 0.625, 0.7654, 0.625, 0.9846, 0.6175, 0.9955, 0.5995, 1.0, 0.375, 1.0, 0.625, 0.7262, 0.625, 0.7262, 0.625, 0.7391, 0.625, 0.75, 0.625, 0.75, 0.625, 0.5238, 0.625, 0.5238, 0.625, 0.5, 0.625, 0.5, 0.625, 0.5109, 0.6128, 0.691, 0.6128, 0.7204, 0.6053, 0.7204, 0.6053, 0.691, 0.5995, 0.0, 0.375, 0.0, 0.375, 0.0, 0.5995, 0.0, 0.375, 0.0, 0.5995, 0.0, 0.625, 0.00489, 0.625, 0.25, 0.375, 0.25, 0.125, 0.75, 0.375, 0.75, 0.375, 0.75, 0.125, 0.75, 0.625, 0.5, 0.6175, 0.5, 0.5995, 0.5, 0.625, 0.4951, 0.625, 0.4984, 0.625, 0.5, 0.5995, 0.0, 0.6175, 0.0, 0.625, 0.0, 0.625, 0.0, 0.625, 0.001641, 0.625, 0.00489, 0.625, 0.0, 0.625, 0.0, 0.625, 0.0, 0.625, 0.0, 0.625, 0.0, 0.625, 0.0, 0.625, 0.5, 0.625, 0.5045, 0.625, 0.5109, 0.625, 0.5045, 0.625, 0.5154, 0.625, 0.5109, 0.625, 0.75, 0.625, 0.7545, 0.625, 0.7609, 0.625, 0.7545, 0.625, 0.7654, 0.625, 0.7609, 0.625, 0.25, 0.625, 0.25, 0.625, 0.25, 0.625, 0.25, 0.625, 0.25, 0.625, 0.25, 0.8596, 0.75, 0.8596, 0.5, 0.875, 0.5, 0.875, 0.75, 0.625, 0.0, 0.625, 0.25, 0.625, 0.25, 0.625, 0.0, 0.6404, 0.5, 0.6404, 0.75, 0.625, 0.75, 0.625, 0.5, 0.625, 0.25, 0.625, 0.5, 0.625, 0.5, 0.625, 0.25, 0.5995, 0.0, 0.5995, 0.0, 0.625, 0.0, 0.625, 0.0, 0.625, 1.0, 0.625, 1.0, 0.625, 0.9846, 0.625, 0.9846, 0.5995, 0.5, 0.5995, 0.5, 0.625, 0.5, 0.625, 0.5, 0.625, 0.75, 0.625, 0.75, 0.625, 0.7654, 0.625, 0.7654, 0.625, 0.5, 0.625, 0.4951, 0.625, 0.25, 0.625, 0.25, 0.625, 0.5, 0.625, 0.6911, 0.625, 0.7205, 0.6128, 0.7204, 0.6128, 0.691, 0.6597, 0.6911, 0.6597, 0.7204, 0.625, 0.7205, 0.625, 0.6911, 0.6812, 0.691, 0.6812, 0.7204, 0.6597, 0.7204, 0.6597, 0.6911, 0.6128, 0.0, 0.6128, 0.02957, 0.6053, 0.02957, 0.6053, 0.0, 0.625, 0.0, 0.625, 0.02953, 0.6128, 0.02957, 0.6128, 0.0, 0.8403, 0.75, 0.8403, 0.7204, 0.875, 0.7205, 0.875, 0.75, 0.8188, 0.75, 0.8188, 0.7204, 0.8403, 0.7204, 0.8403, 0.75, 0.3872, 0.05896, 0.3872, 0.02957, 0.3947, 0.02957, 0.3947, 0.05896, 0.375, 0.05896, 0.375, 0.02957, 0.3872, 0.02957, 0.3872, 0.05896, 0.1597, 0.691, 0.1597, 0.7204, 0.125, 0.7204, 0.125, 0.691, 0.1812, 0.691, 0.1812, 0.7204, 0.1597, 0.7204, 0.1597, 0.691, 0.3872, 0.75, 0.3872, 0.7204, 0.3947, 0.7204, 0.3947, 0.75, 0.375, 0.75, 0.375, 0.7204, 0.3872, 0.7204, 0.3872, 0.75, 0.3403, 0.75, 0.3403, 0.7204, 0.375, 0.7204, 0.375, 0.75, 0.3188, 0.75, 0.3188, 0.7204, 0.3403, 0.7204, 0.3403, 0.75, 0.4431, 0.0, 0.4431, 0.02957, 0.3947, 0.02957, 0.3947, 0.0, 0.4464, 0.691, 0.4464, 0.7204, 0.3947, 0.7204, 0.3947, 0.691, 0.3188, 0.591, 0.3188, 0.641, 0.3188, 0.691, 0.3188, 0.7204, 0.1812, 0.7204, 0.1812, 0.691, 0.1812, 0.641, 0.1812, 0.591, 0.8188, 0.691, 0.8188, 0.7204, 0.6812, 0.7204, 0.6812, 0.691, 0.625, 0.2382, 0.625, 0.2382, 0.625, 0.5118, 0.625, 0.5118, 0.625, 0.5118, 0.625, 0.2382, 0.625, 0.2382, 0.625, 0.5118, 0.625, 0.2382, 0.625, 0.5118, 0.625, 0.5118, 0.625, 0.2382, 0.625, 0.2382, 0.625, 0.5118, 0.625, 0.5118, 0.625, 0.2382, 0.625, 0.2382, 0.625, 0.5118, 0.625, 0.5118, 0.625, 0.2382, 0.625, 0.2382, 0.625, 0.5118, 0.625, 0.5118, 0.625, 0.2382, 0.625, 0.2382, 0.625, 0.5118, 0.625, 0.5118, 0.625, 0.2382, 0.625, 0.2382, 0.625, 0.5118, 0.625, 0.5118, 0.625, 0.2382, 0.625, 0.2382, 0.625, 0.2382, 0.625, 0.5118, 0.625, 0.5118, 0.625, 0.2382, 0.625, 0.2382, 0.625, 0.2382, 0.625, 0.2382, 0.625, 0.2382, 0.625, 0.2382, 0.625, 0.2382, 0.625, 0.2382, 0.625, 0.2382, 0.625, 0.2382, 0.625, 0.2382, 0.625, 0.2382, 0.625, 0.2382, 0.625, 0.2382, 0.625, 0.2382, 0.625, 0.2382, 0.625, 0.2382, 0.625, 0.2403, 0.626, 0.2435, 0.6294, 0.2515, 0.6361, 0.2665, 0.6473, 0.2905, 0.6612, 0.32, 0.6752, 0.3493, 0.8125, 0.6359, 0.625, 0.2382, 0.625, 0.2382, 0.625, 0.2382, 0.625, 0.2382, 0.625, 0.2382, 0.625, 0.2382, 0.625, 0.5118, 0.625, 0.5118, 0.625, 0.5118, 0.625, 0.5118, 0.625, 0.5118, 0.625, 0.5118, 0.625, 0.5118, 0.625, 0.5118, 0.625, 0.5118, 0.625, 0.5118, 0.6875, 0.6359, 0.6417, 0.5403, 0.6371, 0.5308, 0.6324, 0.5215, 0.6287, 0.5144, 0.6265, 0.5106, 0.6253, 0.5093, 0.625, 0.5097, 0.625, 0.5118, 0.625, 0.5118, 0.625, 0.5118, 0.625, 0.5118, 0.625, 0.5118, 0.625, 0.5118, 0.625, 0.5118, 0.625, 0.5118, 0.625, 0.5118, 0.625, 0.5118, 0.625, 0.5118, 0.625, 0.5118, 0.625, 0.5118, 0.625, 0.2382, 0.625, 0.5118, 0.625, 0.5118, 0.625, 0.2382, 0.625, 0.2382, 0.625, 0.5118, 0.625, 0.5118, 0.625, 0.2382, 0.625, 0.2382, 0.625, 0.5118, 0.625, 0.5118, 0.625, 0.2382, 0.625, 0.5118, 0.625, 0.2382, 0.625, 0.2382, 0.625, 0.5118, 0.625, 0.5118, 0.625, 0.2382, 0.625, 0.2382, 0.625, 0.5118, 0.625, 0.5118, 0.625, 0.2382, 0.625, 0.2382, 0.625, 0.5118, 0.625, 0.2382, 0.625, 0.5118, 0.625, 0.5118, 0.625, 0.2382, 0.625, 0.222, 0.625, 0.528, 0.625, 0.4941, 0.625, 0.2559, 0.875, 0.5232, 0.875, 0.5394, 0.8375, 0.541, 0.6625, 0.541, 0.625, 0.5394, 0.625, 0.5232, 0.6127, 0.209, 0.625, 0.2106, 0.625, 0.2268, 0.3947, 0.2268, 0.3947, 0.209, 0.4212, 0.75, 0.625, 0.75, 0.625, 1.0, 0.4212, 1.0, 0.375, 0.25, 0.625, 0.25, 0.625, 0.5, 0.375, 0.5, 0.375, 0.75, 0.375, 1.0, 0.375, 1.0, 0.375, 0.75, 0.625, 0.5, 0.875, 0.5, 0.875, 0.75, 0.625, 0.75, 0.375, 0.25, 0.375, 0.5, 0.375, 0.5, 0.375, 0.25, 0.375, 0.25, 0.375, 0.5, 0.375, 0.5, 0.375, 0.25, 0.125, 0.6069, 0.375, 0.6069, 0.375, 0.75, 0.125, 0.75, 0.375, 0.75, 0.375, 1.0, 0.375, 1.0, 0.375, 0.75, 0.375, 0.6069, 0.125, 0.6069, 0.125, 0.5, 0.375, 0.5, 0.375, 0.25, 0.375, 0.25, 0.375, 0.25, 0.375, 0.1431, 0.375, 0.0, 0.375, 0.0, 0.375, 0.0, 0.4212, 0.0, 0.625, 0.0, 0.625, 0.25, 0.375, 0.5, 0.625, 0.5, 0.625, 0.75, 0.4212, 0.75, 0.375, 0.75, 0.375, 0.75, 0.375, 0.75, 0.375, 0.6069, 0.375, 0.5, 0.375, 0.5, 0.375, 1.0, 0.375, 0.75, 0.4212, 0.75, 0.4212, 1.0, 0.625, 0.2382, 0.625, 0.2382, 0.625, 0.5118, 0.625, 0.5118, 0.625, 0.2382, 0.625, 0.2382, 0.625, 0.5118, 0.625, 0.5118, 0.625, 0.2382, 0.625, 0.2382, 0.625, 0.5118, 0.625, 0.5118, 0.625, 0.2382, 0.625, 0.2382, 0.625, 0.5118, 0.625, 0.5118, 0.625, 0.2382, 0.625, 0.2382, 0.625, 0.5118, 0.625, 0.5118, 0.5749, 0.691, 0.5749, 0.7204, 0.4464, 0.7204, 0.4464, 0.691, 0.5749, 0.7204, 0.5749, 0.75, 0.4464, 0.75, 0.4464, 0.7204, 0.5582, 0.0, 0.5582, 0.02957, 0.4431, 0.02957, 0.4431, 0.0, 0.5582, 0.02957, 0.5582, 0.05896, 0.4431, 0.05896, 0.4431, 0.02957, 0.6053, 0.7204, 0.6053, 0.75, 0.5749, 0.75, 0.5749, 0.7204, 0.6053, 0.691, 0.6053, 0.7204, 0.5749, 0.7204, 0.5749, 0.691, 0.6053, 0.02957, 0.6053, 0.05896, 0.5582, 0.05896, 0.5582, 0.02957, 0.6053, 0.0, 0.6053, 0.02957, 0.5582, 0.02957, 0.5582, 0.0, 0.3743, 0.4474, 0.3693, 0.4713, 0.3523, 0.4884, 0.3749, 0.444, 0.3693, 0.4713, 0.3764, 0.482, 0.3764, 0.4959, 0.3517, 0.4901, 0.3764, 0.482, 0.3835, 0.4859, 0.3841, 0.4997, 0.3764, 0.4959, 0.3835, 0.4859, 0.3888, 0.4865, 0.3898, 0.5011, 0.3841, 0.4997, 0.3798, 0.2907, 0.3789, 0.3077, 0.375, 0.3061, 0.3761, 0.2847, 0.3821, 0.2775, 0.3798, 0.2907, 0.3761, 0.2844, 0.3793, 0.2664, 0.3854, 0.2688, 0.3821, 0.2775, 0.3794, 0.2662, 0.384, 0.2543, 0.3897, 0.2655, 0.3854, 0.2688, 0.3841, 0.2542, 0.3896, 0.25, 0.375, 0.4438, 0.375, 0.3062, 0.3789, 0.3077, 0.3743, 0.4474, 0.3898, 0.2489, 0.6014, 0.2495, 0.5874, 0.2654, 0.3897, 0.2655, 0.6014, 0.5005, 0.3898, 0.5011, 0.3888, 0.4865, 0.5874, 0.4846, 0.6005, 0.25, 0.6005, 0.5, 0.6003, 0.5, 0.5874, 0.4846, 0.5874, 0.2654, 0.6003, 0.25, 0.625, 0.209, 0.625, 0.159, 0.625, 0.222, 0.625, 0.2559, 0.625, 0.591, 0.625, 0.541, 0.625, 0.4941, 0.625, 0.528, 0.625, 0.159, 0.625, 0.591, 0.625, 0.591, 0.625, 0.528, 0.625, 0.222, 0.625, 0.159, 0.875, 0.541, 0.8375, 0.541, 0.875, 0.541, 0.875, 0.541, 0.6625, 0.541, 0.625, 0.541, 0.6127, 0.541, 0.625, 0.5394, 0.625, 0.541, 0.625, 0.5444, 0.6625, 0.541, 0.6625, 0.541, 0.625, 0.2056, 0.625, 0.209, 0.625, 0.209, 0.625, 0.209, 0.6625, 0.541, 0.8375, 0.541, 0.8375, 0.541, 0.6625, 0.541])
me_cube.materials.append(mat_metal)
me_cube.materials.append(mat_peach_001)
me_cube.use_remesh_preserve_volume = False
me_cube.use_remesh_preserve_attributes = False
me_cube.use_mirror_vertex_groups = False
me_cube.update()

# ---- objects
ob_bullpop_rifle = bpy.data.objects.new('Bullpop Rifle', me_cube)

# ---- transforms, parenting, visibility, modifiers, constraints
ob_bullpop_rifle.location = (0.0, 0.0, 0.0)
ob_bullpop_rifle.lock_rotations_4d = False
ob_bullpop_rifle.empty_display_type = 'ARROWS'
ob_bullpop_rifle.lineart.crease_threshold = 0.0

# ---- collection membership
col_collection.objects.link(ob_bullpop_rifle)

# ---- scene / render settings (as saved in the file)
scene.frame_start = 1; scene.frame_end = 250; scene.frame_set(1)
scene.render.engine = 'BLENDER_EEVEE_NEXT'
scene.cycles.use_denoising = False
scene.cycles.samples = 128
scene.cycles.sampling_pattern = 'TABULATED_SOBOL'
scene.cycles.use_adaptive_sampling = False
scene.cycles.use_light_tree = False
scene.view_settings.view_transform = 'Filmic'
bpy.context.view_layer.update()

# ---- added for rendering (the .blend has no active camera and no usable light): camera, sun
cam_auto = bpy.data.cameras.new('AutoCamera')
cam_auto.lens = 50.0
cam_auto.sensor_width = 36.0
cam_auto.clip_end = 1000.0
ob_auto_camera = bpy.data.objects.new('AutoCamera', cam_auto)
scene.collection.objects.link(ob_auto_camera)
ob_auto_camera.location = (11.8294, -14.6205, 9.82721)
ob_auto_camera.rotation_euler = (1.09748, -7.21219e-08, 0.694738)
scene.camera = ob_auto_camera
light_auto_sun = bpy.data.lights.new('AutoSun', 'SUN')
light_auto_sun.energy = 3.0
light_auto_sun.angle = 0.0523599
ob_auto_sun = bpy.data.objects.new('AutoSun', light_auto_sun)
scene.collection.objects.link(ob_auto_sun)
ob_auto_sun.rotation_euler = (0.872665, 0.174533, 0.523599)
bpy.context.view_layer.update()
